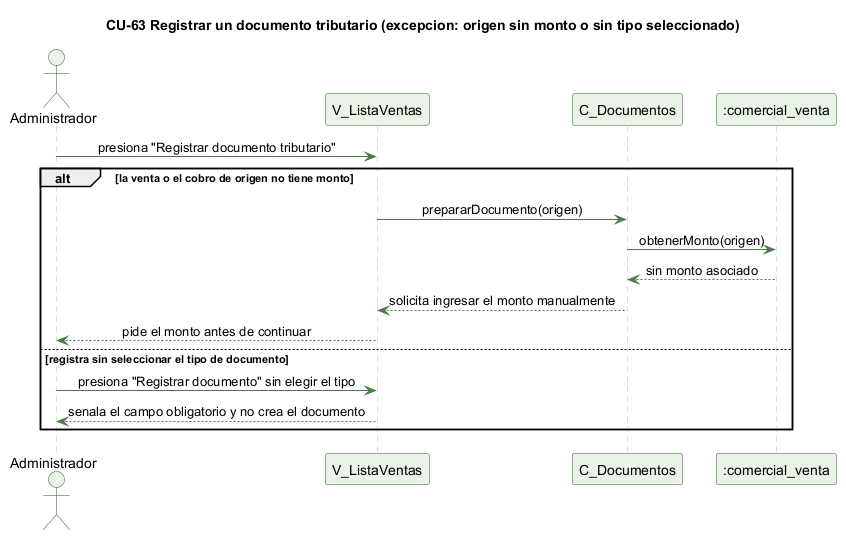

The diagram above was rendered by PlantUML. Its source (embedded in the PNG):
@startuml cu63-documento-tributario-excepcion
' CU-63 Registrando un documento tributario pendiente - flujo de excepcion
skinparam backgroundColor #FFFFFF
skinparam shadowing false
skinparam defaultFontName Helvetica
skinparam sequenceMessageAlign center
skinparam ParticipantBackgroundColor #EAF3E7
skinparam ParticipantBorderColor #2E5E2A
skinparam ActorBackgroundColor #EAF3E7
skinparam ActorBorderColor #2E5E2A
skinparam sequenceLifeLineBorderColor #9CC49A
skinparam ArrowColor #4B7A46

title CU-63 Registrar un documento tributario (excepcion: origen sin monto o sin tipo seleccionado)

actor Administrador
participant "V_ListaVentas" as V
participant "C_Documentos" as C
participant ":comercial_venta" as VT

Administrador -> V : presiona "Registrar documento tributario"
alt la venta o el cobro de origen no tiene monto
  V -> C : prepararDocumento(origen)
  C -> VT : obtenerMonto(origen)
  VT --> C : sin monto asociado
  C --> V : solicita ingresar el monto manualmente
  V --> Administrador : pide el monto antes de continuar
else registra sin seleccionar el tipo de documento
  Administrador -> V : presiona "Registrar documento" sin elegir el tipo
  V --> Administrador : senala el campo obligatorio y no crea el documento
end

@enduml